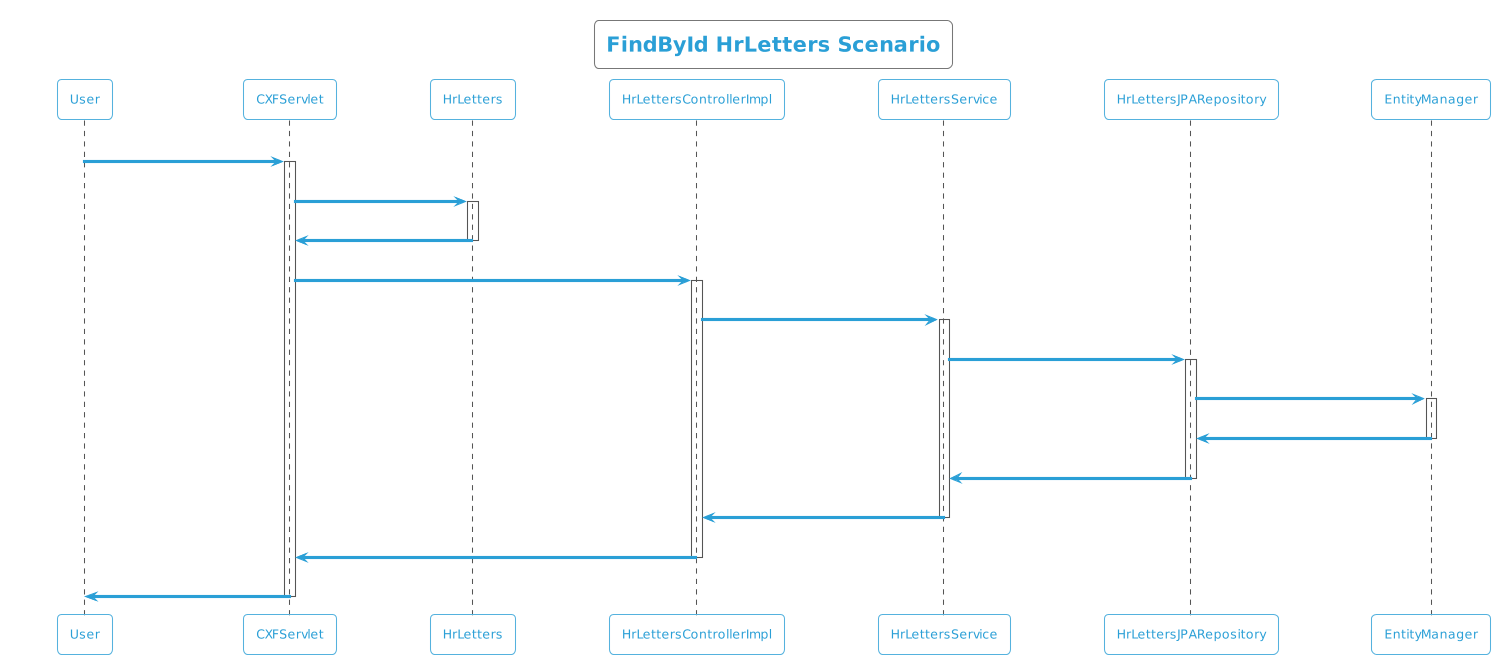

The diagram above was rendered by PlantUML. Its source (embedded in the PNG):
@startuml
!theme cyborg-outline
title FindById HrLetters Scenario
participant User
User -> CXFServlet: GET, HrLetters
activate CXFServlet
CXFServlet -> HrLetters: << findById >>
activate HrLetters
HrLetters -> CXFServlet: << instance >>
deactivate HrLetters
CXFServlet -> HrLettersControllerImpl: findById(:int)
activate HrLettersControllerImpl
HrLettersControllerImpl -> HrLettersService: findById(:int)
activate HrLettersService
HrLettersService -> HrLettersJPARepository: findById(:int)
activate HrLettersJPARepository
HrLettersJPARepository -> EntityManager: response(:HrLetters)
activate EntityManager
EntityManager -> HrLettersJPARepository: << persisted HrLetters >>
deactivate EntityManager
HrLettersJPARepository -> HrLettersService: << persisted HrLetters >>
deactivate HrLettersJPARepository
HrLettersService -> HrLettersControllerImpl: << persisted HrLetters >>
deactivate HrLettersService
HrLettersControllerImpl -> CXFServlet: << persisted HrLetters >>
deactivate HrLettersControllerImpl
CXFServlet -> User: marshalled HrLetters XML
deactivate CXFServlet
@enduml